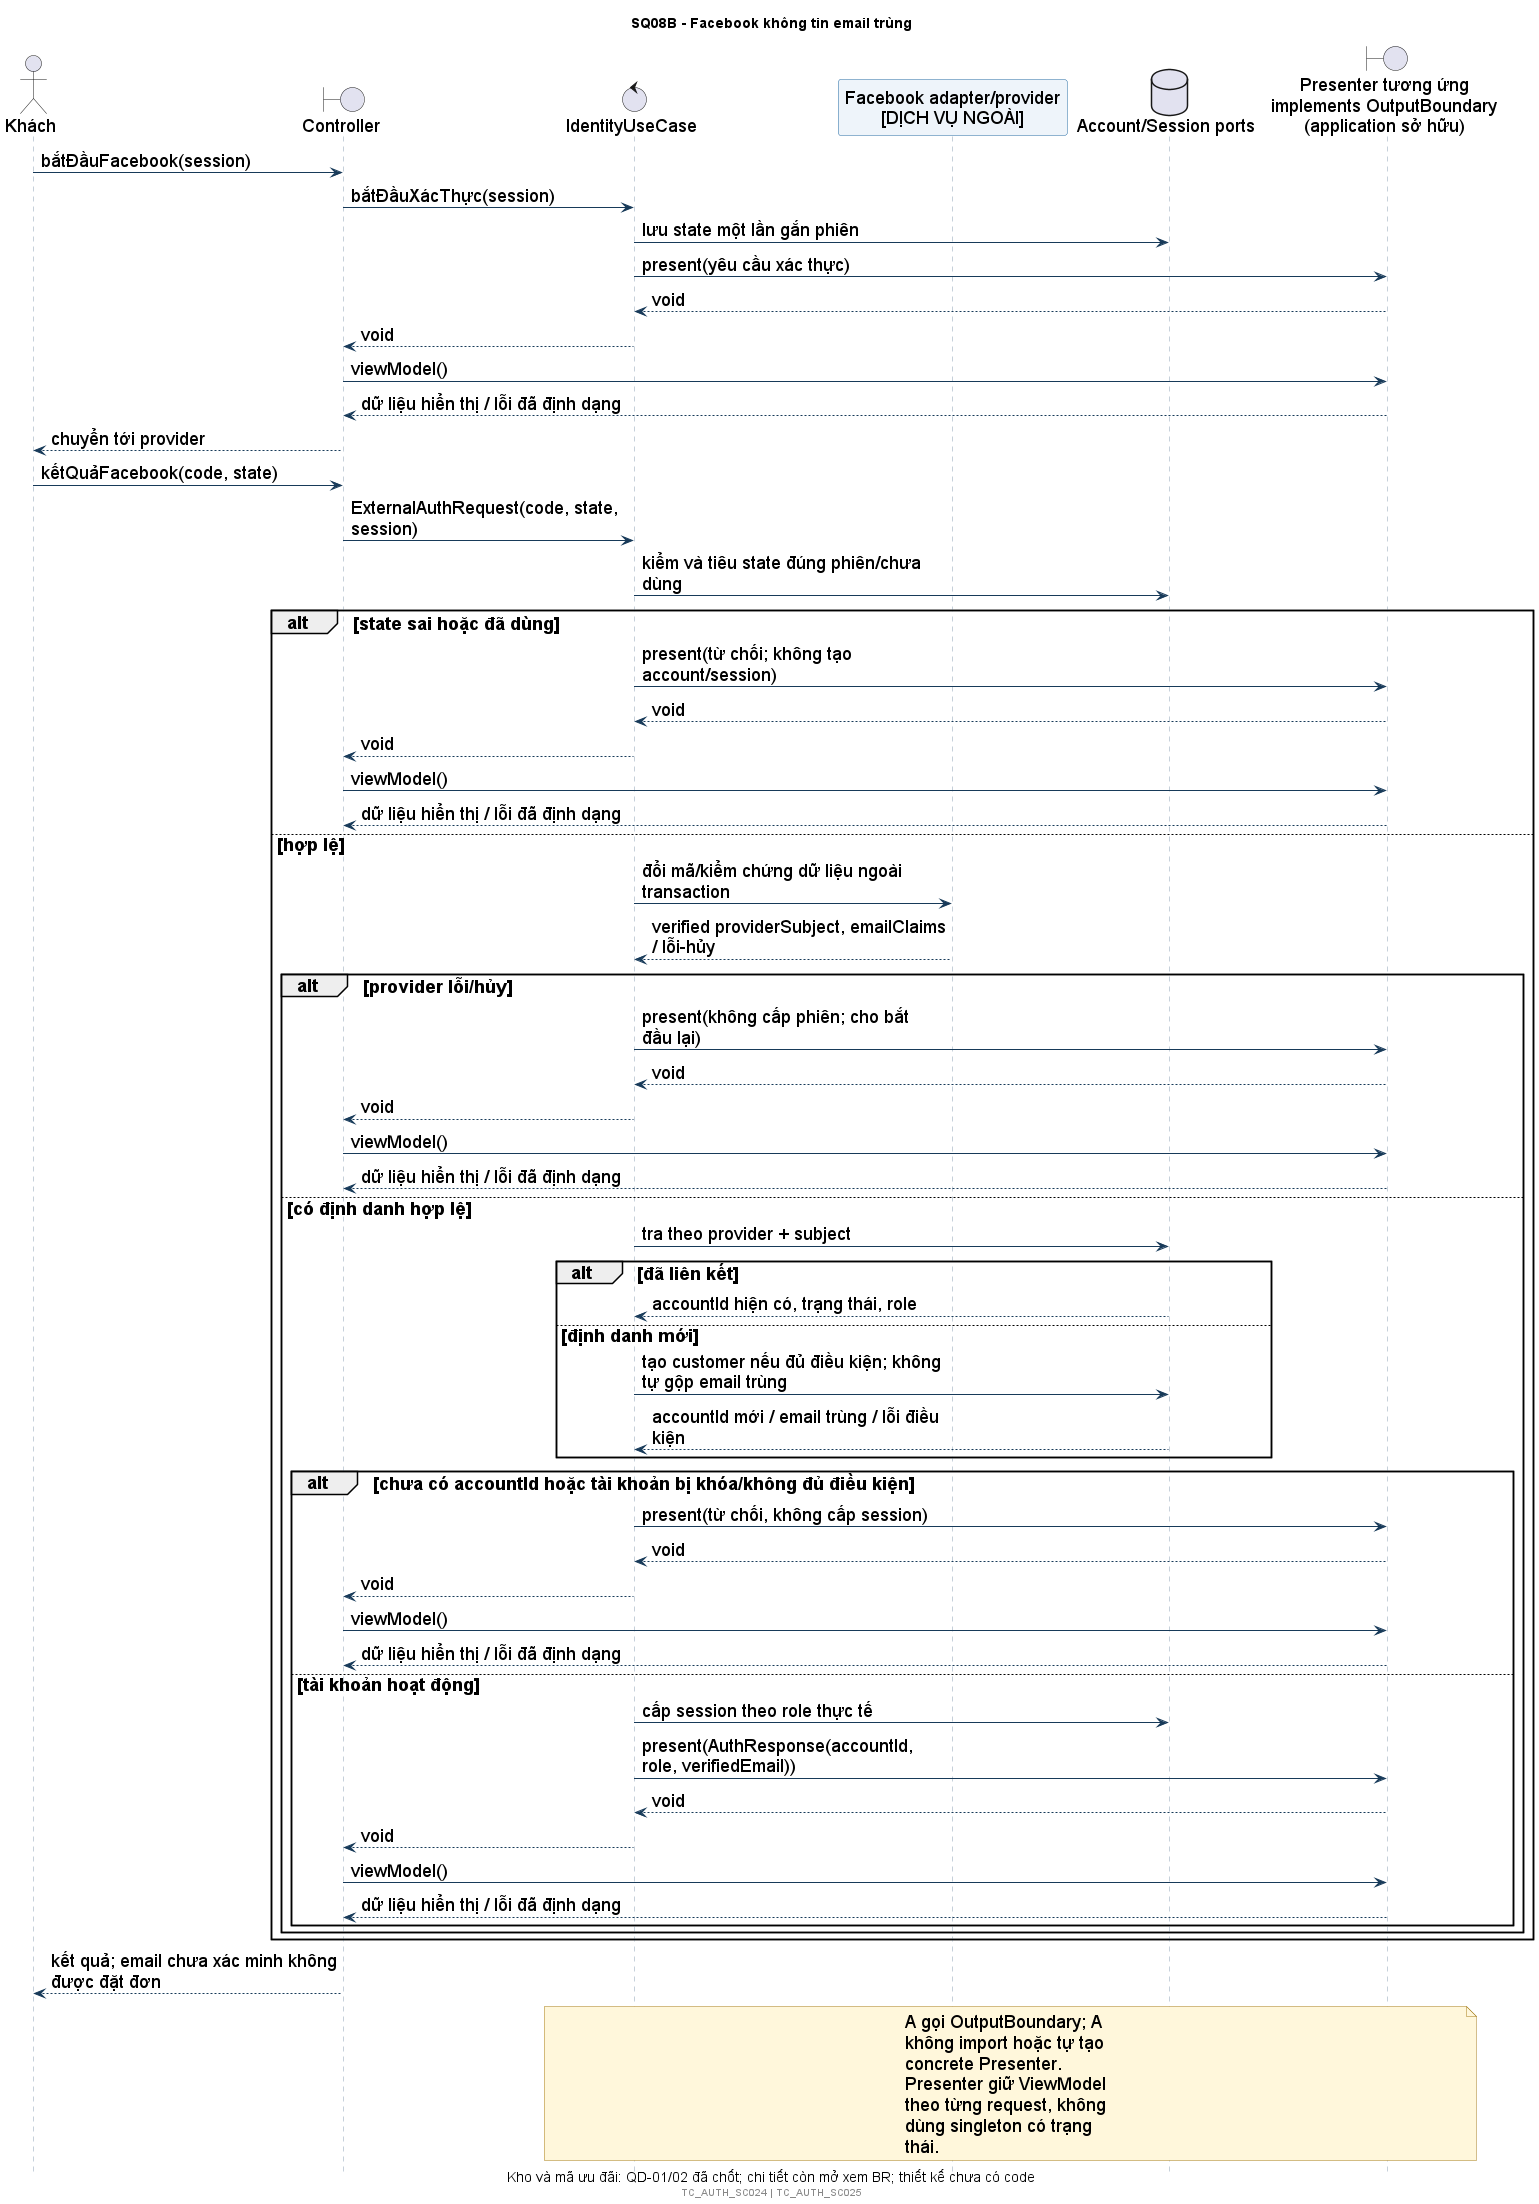

The diagram above was rendered by PlantUML. Its source (embedded in the PNG):
@startuml
!include style.iuml
title SQ08B - Facebook không tin email trùng
caption Kho và mã ưu đãi: QD-01/02 đã chốt; chi tiết còn mở xem BR; thiết kế chưa có code
actor Khách as U
boundary Controller as C
control "IdentityUseCase" as A
participant "Facebook adapter/provider\n[DỊCH VỤ NGOÀI]" as F
database "Account/Session ports" as D
boundary "Presenter tương ứng\nimplements OutputBoundary\n(application sở hữu)" as OUT
U -> C: bắtĐầuFacebook(session)
C -> A: bắtĐầuXácThực(session)
A -> D: lưu state một lần gắn phiên
A -> OUT: present(yêu cầu xác thực)
OUT --> A: void
A --> C: void
C -> OUT: viewModel()
OUT --> C: dữ liệu hiển thị / lỗi đã định dạng
C --> U: chuyển tới provider
U -> C: kếtQuảFacebook(code, state)
C -> A: ExternalAuthRequest(code, state, session)
A -> D: kiểm và tiêu state đúng phiên/chưa dùng
alt state sai hoặc đã dùng
 A -> OUT: present(từ chối; không tạo account/session)
 OUT --> A: void
 A --> C: void
 C -> OUT: viewModel()
 OUT --> C: dữ liệu hiển thị / lỗi đã định dạng
else hợp lệ
 A -> F: đổi mã/kiểm chứng dữ liệu ngoài transaction
 F --> A: verified providerSubject, emailClaims / lỗi-hủy
 alt provider lỗi/hủy
  A -> OUT: present(không cấp phiên; cho bắt đầu lại)
  OUT --> A: void
  A --> C: void
  C -> OUT: viewModel()
  OUT --> C: dữ liệu hiển thị / lỗi đã định dạng
 else có định danh hợp lệ
  A -> D: tra theo provider + subject
  alt đã liên kết
   D --> A: accountId hiện có, trạng thái, role
  else định danh mới
   A -> D: tạo customer nếu đủ điều kiện; không tự gộp email trùng
   D --> A: accountId mới / email trùng / lỗi điều kiện
  end
  alt chưa có accountId hoặc tài khoản bị khóa/không đủ điều kiện
   A -> OUT: present(từ chối, không cấp session)
   OUT --> A: void
   A --> C: void
   C -> OUT: viewModel()
   OUT --> C: dữ liệu hiển thị / lỗi đã định dạng
  else tài khoản hoạt động
   A -> D: cấp session theo role thực tế
   A -> OUT: present(AuthResponse(accountId, role, verifiedEmail))
   OUT --> A: void
   A --> C: void
   C -> OUT: viewModel()
   OUT --> C: dữ liệu hiển thị / lỗi đã định dạng
  end
 end
end
C --> U: kết quả; email chưa xác minh không được đặt đơn
note over A,OUT: A gọi OutputBoundary; A không import hoặc tự tạo concrete Presenter.\nPresenter giữ ViewModel theo từng request, không dùng singleton có trạng thái.
footer TC_AUTH_SC024 | TC_AUTH_SC025
@enduml